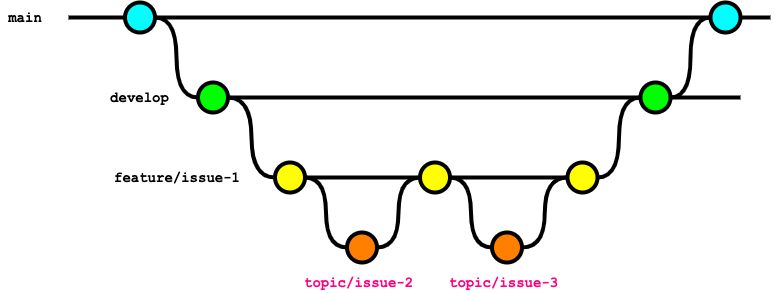

The diagram above was exported from draw.io. Its source (the exported page's mxGraphModel, read from the mxfile embedded in the PNG):
<mxGraphModel dx="918" dy="-30" grid="1" gridSize="10" guides="1" tooltips="1" connect="1" arrows="1" fold="1" page="1" pageScale="1" pageWidth="827" pageHeight="1169" math="0" shadow="0">
  <root>
    <mxCell id="0" />
    <mxCell id="1" parent="0" />
    <mxCell id="30" style="edgeStyle=orthogonalEdgeStyle;curved=1;rounded=0;html=1;exitX=1;exitY=0.5;exitPerimeter=0;entryX=0;entryY=0.5;entryPerimeter=0;endArrow=none;endFill=0;jettySize=auto;orthogonalLoop=1;strokeWidth=4;fontSize=15;" parent="1" source="31" target="36" edge="1">
      <mxGeometry relative="1" as="geometry" />
    </mxCell>
    <mxCell id="31" value="" style="verticalLabelPosition=bottom;verticalAlign=top;html=1;strokeWidth=4;shape=mxgraph.flowchart.on-page_reference;plain-blue;gradientColor=none;fillColor=#00FFFF;strokeColor=#000000;" parent="1" vertex="1">
      <mxGeometry x="153.5" y="1240" width="30" height="30" as="geometry" />
    </mxCell>
    <mxCell id="32" value="" style="edgeStyle=orthogonalEdgeStyle;curved=1;rounded=0;orthogonalLoop=1;jettySize=auto;html=1;endArrow=none;endFill=0;strokeWidth=4;fontFamily=Courier New;fontSize=16;entryX=1;entryY=0.5;entryDx=0;entryDy=0;entryPerimeter=0;" parent="1" source="33" edge="1" target="31">
      <mxGeometry relative="1" as="geometry">
        <mxPoint x="599" y="1255" as="targetPoint" />
      </mxGeometry>
    </mxCell>
    <mxCell id="33" value="" style="verticalLabelPosition=bottom;verticalAlign=top;html=1;strokeWidth=4;shape=mxgraph.flowchart.on-page_reference;plain-blue;gradientColor=none;strokeColor=#000000;fillColor=#00FFFF;" parent="1" vertex="1">
      <mxGeometry x="739" y="1240" width="30" height="30" as="geometry" />
    </mxCell>
    <mxCell id="34" value="" style="edgeStyle=orthogonalEdgeStyle;rounded=0;html=1;jettySize=auto;orthogonalLoop=1;strokeWidth=4;endArrow=none;endFill=0;" parent="1" target="31" edge="1">
      <mxGeometry x="53.5" y="220" as="geometry">
        <mxPoint x="97" y="1255" as="sourcePoint" />
      </mxGeometry>
    </mxCell>
    <mxCell id="35" value="main" style="text;html=1;strokeColor=none;fillColor=none;align=center;verticalAlign=middle;whiteSpace=wrap;overflow=hidden;fontSize=14;fontStyle=1;fontFamily=Courier New;" parent="1" vertex="1">
      <mxGeometry x="29" y="1245" width="50" height="20" as="geometry" />
    </mxCell>
    <mxCell id="36" value="" style="verticalLabelPosition=bottom;verticalAlign=top;html=1;strokeWidth=4;shape=mxgraph.flowchart.on-page_reference;plain-purple;gradientColor=none;strokeColor=#000000;fillColor=#00FF00;" parent="1" vertex="1">
      <mxGeometry x="226.5" y="1320" width="30" height="30" as="geometry" />
    </mxCell>
    <mxCell id="37" value="develop" style="text;html=1;strokeColor=none;fillColor=none;align=center;verticalAlign=middle;whiteSpace=wrap;overflow=hidden;fontSize=14;fontStyle=1;fontFamily=Courier New;" parent="1" vertex="1">
      <mxGeometry x="87.25" y="1325" width="162.5" height="20" as="geometry" />
    </mxCell>
    <mxCell id="38" value="feature/issue-1" style="text;html=1;strokeColor=none;fillColor=none;align=left;verticalAlign=middle;whiteSpace=wrap;overflow=hidden;fontSize=14;fontStyle=1;fontFamily=Courier New;" parent="1" vertex="1">
      <mxGeometry x="141" y="1405" width="162.5" height="20" as="geometry" />
    </mxCell>
    <mxCell id="39" style="edgeStyle=orthogonalEdgeStyle;curved=1;rounded=0;html=1;exitX=1;exitY=0.5;exitPerimeter=0;entryX=0;entryY=0.5;entryPerimeter=0;endArrow=none;endFill=0;jettySize=auto;orthogonalLoop=1;strokeWidth=4;fontSize=15;exitDx=0;exitDy=0;entryDx=0;entryDy=0;" parent="1" source="36" target="43" edge="1">
      <mxGeometry relative="1" as="geometry">
        <mxPoint x="194" y="1265" as="sourcePoint" />
        <mxPoint x="298.5" y="1405" as="targetPoint" />
      </mxGeometry>
    </mxCell>
    <mxCell id="41" value="" style="verticalLabelPosition=bottom;verticalAlign=top;html=1;strokeWidth=4;shape=mxgraph.flowchart.on-page_reference;plain-purple;gradientColor=none;strokeColor=#000000;fillColor=#00FF00;" parent="1" vertex="1">
      <mxGeometry x="669" y="1320" width="30" height="30" as="geometry" />
    </mxCell>
    <mxCell id="42" value="" style="edgeStyle=orthogonalEdgeStyle;curved=1;rounded=0;orthogonalLoop=1;jettySize=auto;html=1;endArrow=none;endFill=0;strokeWidth=4;fontFamily=Courier New;fontSize=16;exitX=1;exitY=0.5;exitDx=0;exitDy=0;exitPerimeter=0;" parent="1" source="41" edge="1">
      <mxGeometry relative="1" as="geometry">
        <mxPoint x="769" y="1335" as="targetPoint" />
        <mxPoint x="484" y="1265" as="sourcePoint" />
      </mxGeometry>
    </mxCell>
    <mxCell id="43" value="" style="verticalLabelPosition=bottom;verticalAlign=top;html=1;strokeWidth=4;shape=mxgraph.flowchart.on-page_reference;plain-purple;gradientColor=none;strokeColor=#000000;fillColor=#FFFF00;" parent="1" vertex="1">
      <mxGeometry x="303.5" y="1400" width="30" height="30" as="geometry" />
    </mxCell>
    <mxCell id="44" value="" style="verticalLabelPosition=bottom;verticalAlign=top;html=1;strokeWidth=4;shape=mxgraph.flowchart.on-page_reference;plain-purple;gradientColor=none;strokeColor=#000000;fillColor=#FF8000;" parent="1" vertex="1">
      <mxGeometry x="375.5" y="1470" width="30" height="30" as="geometry" />
    </mxCell>
    <mxCell id="45" value="" style="verticalLabelPosition=bottom;verticalAlign=top;html=1;strokeWidth=4;shape=mxgraph.flowchart.on-page_reference;plain-purple;gradientColor=none;strokeColor=#000000;fillColor=#FFFF00;" parent="1" vertex="1">
      <mxGeometry x="448.5" y="1400" width="30" height="30" as="geometry" />
    </mxCell>
    <mxCell id="46" style="edgeStyle=orthogonalEdgeStyle;curved=1;rounded=0;html=1;exitX=1;exitY=0.5;exitPerimeter=0;entryX=0;entryY=0.5;entryPerimeter=0;endArrow=none;endFill=0;jettySize=auto;orthogonalLoop=1;strokeWidth=4;fontSize=15;exitDx=0;exitDy=0;entryDx=0;entryDy=0;" parent="1" source="43" target="44" edge="1">
      <mxGeometry relative="1" as="geometry">
        <mxPoint x="271" y="1345" as="sourcePoint" />
        <mxPoint x="314" y="1425" as="targetPoint" />
      </mxGeometry>
    </mxCell>
    <mxCell id="48" style="edgeStyle=orthogonalEdgeStyle;curved=1;rounded=0;html=1;exitX=1;exitY=0.5;exitPerimeter=0;entryX=0;entryY=0.5;entryPerimeter=0;endArrow=none;endFill=0;jettySize=auto;orthogonalLoop=1;strokeWidth=4;fontSize=15;exitDx=0;exitDy=0;entryDx=0;entryDy=0;" parent="1" source="44" target="45" edge="1">
      <mxGeometry relative="1" as="geometry">
        <mxPoint x="344" y="1425" as="sourcePoint" />
        <mxPoint x="386" y="1495" as="targetPoint" />
      </mxGeometry>
    </mxCell>
    <mxCell id="49" value="" style="verticalLabelPosition=bottom;verticalAlign=top;html=1;strokeWidth=4;shape=mxgraph.flowchart.on-page_reference;plain-purple;gradientColor=none;strokeColor=#000000;fillColor=#FF8000;" parent="1" vertex="1">
      <mxGeometry x="520.5" y="1470" width="30" height="30" as="geometry" />
    </mxCell>
    <mxCell id="51" value="" style="verticalLabelPosition=bottom;verticalAlign=top;html=1;strokeWidth=4;shape=mxgraph.flowchart.on-page_reference;plain-purple;gradientColor=none;strokeColor=#000000;fillColor=#FFFF00;" parent="1" vertex="1">
      <mxGeometry x="596" y="1400" width="30" height="30" as="geometry" />
    </mxCell>
    <mxCell id="52" style="edgeStyle=orthogonalEdgeStyle;curved=1;rounded=0;html=1;exitX=0;exitY=0.5;exitPerimeter=0;entryX=1;entryY=0.5;entryPerimeter=0;endArrow=none;endFill=0;jettySize=auto;orthogonalLoop=1;strokeWidth=4;fontSize=15;exitDx=0;exitDy=0;entryDx=0;entryDy=0;" parent="1" source="49" target="45" edge="1">
      <mxGeometry relative="1" as="geometry">
        <mxPoint x="416" y="1495" as="sourcePoint" />
        <mxPoint x="459" y="1425" as="targetPoint" />
      </mxGeometry>
    </mxCell>
    <mxCell id="53" style="edgeStyle=orthogonalEdgeStyle;curved=1;rounded=0;html=1;exitX=0;exitY=0.5;exitPerimeter=0;entryX=1;entryY=0.5;entryPerimeter=0;endArrow=none;endFill=0;jettySize=auto;orthogonalLoop=1;strokeWidth=4;fontSize=15;exitDx=0;exitDy=0;entryDx=0;entryDy=0;" parent="1" source="51" target="49" edge="1">
      <mxGeometry relative="1" as="geometry">
        <mxPoint x="531" y="1495" as="sourcePoint" />
        <mxPoint x="489" y="1425" as="targetPoint" />
      </mxGeometry>
    </mxCell>
    <mxCell id="54" value="" style="edgeStyle=orthogonalEdgeStyle;curved=1;rounded=0;orthogonalLoop=1;jettySize=auto;html=1;endArrow=none;endFill=0;strokeWidth=4;fontFamily=Courier New;fontSize=16;exitX=1;exitY=0.5;exitDx=0;exitDy=0;exitPerimeter=0;entryX=0;entryY=0.5;entryDx=0;entryDy=0;entryPerimeter=0;" parent="1" source="51" target="41" edge="1">
      <mxGeometry relative="1" as="geometry">
        <mxPoint x="676" y="1415" as="targetPoint" />
        <mxPoint x="561" y="1345" as="sourcePoint" />
      </mxGeometry>
    </mxCell>
    <mxCell id="55" value="" style="edgeStyle=orthogonalEdgeStyle;curved=1;rounded=0;orthogonalLoop=1;jettySize=auto;html=1;endArrow=none;endFill=0;strokeWidth=4;fontFamily=Courier New;fontSize=16;exitX=1;exitY=0.5;exitDx=0;exitDy=0;exitPerimeter=0;" parent="1" source="33" edge="1">
      <mxGeometry relative="1" as="geometry">
        <mxPoint x="799" y="1255" as="targetPoint" />
        <mxPoint x="709" y="1345" as="sourcePoint" />
      </mxGeometry>
    </mxCell>
    <mxCell id="56" value="" style="edgeStyle=orthogonalEdgeStyle;curved=1;rounded=0;orthogonalLoop=1;jettySize=auto;html=1;endArrow=none;endFill=0;strokeWidth=4;fontFamily=Courier New;fontSize=16;exitX=1;exitY=0.5;exitDx=0;exitDy=0;exitPerimeter=0;entryX=0;entryY=0.5;entryDx=0;entryDy=0;entryPerimeter=0;" parent="1" source="41" target="33" edge="1">
      <mxGeometry relative="1" as="geometry">
        <mxPoint x="679" y="1345" as="targetPoint" />
        <mxPoint x="636" y="1425" as="sourcePoint" />
      </mxGeometry>
    </mxCell>
    <mxCell id="57" value="topic/issue-2" style="text;html=1;strokeColor=none;fillColor=none;align=left;verticalAlign=middle;whiteSpace=wrap;overflow=hidden;fontSize=14;fontStyle=1;fontFamily=Courier New;fontColor=#FF0080;" parent="1" vertex="1">
      <mxGeometry x="330.5" y="1510" width="120" height="20" as="geometry" />
    </mxCell>
    <mxCell id="58" value="topic/issue-3" style="text;html=1;strokeColor=none;fillColor=none;align=left;verticalAlign=middle;whiteSpace=wrap;overflow=hidden;fontSize=14;fontStyle=1;fontFamily=Courier New;fontColor=#FF0080;" parent="1" vertex="1">
      <mxGeometry x="475.5" y="1510" width="120" height="20" as="geometry" />
    </mxCell>
    <mxCell id="59" value="" style="edgeStyle=orthogonalEdgeStyle;curved=1;rounded=0;orthogonalLoop=1;jettySize=auto;html=1;endArrow=none;endFill=0;strokeWidth=4;fontFamily=Courier New;fontSize=16;exitX=1;exitY=0.5;exitDx=0;exitDy=0;exitPerimeter=0;entryX=0;entryY=0.5;entryDx=0;entryDy=0;entryPerimeter=0;" edge="1" parent="1" source="36" target="41">
      <mxGeometry relative="1" as="geometry">
        <mxPoint x="779" y="1345" as="targetPoint" />
        <mxPoint x="709" y="1345" as="sourcePoint" />
      </mxGeometry>
    </mxCell>
    <mxCell id="60" value="" style="edgeStyle=orthogonalEdgeStyle;curved=1;rounded=0;orthogonalLoop=1;jettySize=auto;html=1;endArrow=none;endFill=0;strokeWidth=4;fontFamily=Courier New;fontSize=16;exitX=1;exitY=0.5;exitDx=0;exitDy=0;exitPerimeter=0;entryX=0;entryY=0.5;entryDx=0;entryDy=0;entryPerimeter=0;" edge="1" parent="1" source="43" target="45">
      <mxGeometry relative="1" as="geometry">
        <mxPoint x="679" y="1345" as="targetPoint" />
        <mxPoint x="266.5" y="1345" as="sourcePoint" />
      </mxGeometry>
    </mxCell>
    <mxCell id="61" value="" style="edgeStyle=orthogonalEdgeStyle;curved=1;rounded=0;orthogonalLoop=1;jettySize=auto;html=1;endArrow=none;endFill=0;strokeWidth=4;fontFamily=Courier New;fontSize=16;exitX=1;exitY=0.5;exitDx=0;exitDy=0;exitPerimeter=0;" edge="1" parent="1" source="45" target="51">
      <mxGeometry relative="1" as="geometry">
        <mxPoint x="458.5" y="1425" as="targetPoint" />
        <mxPoint x="343.5" y="1425" as="sourcePoint" />
      </mxGeometry>
    </mxCell>
  </root>
</mxGraphModel>